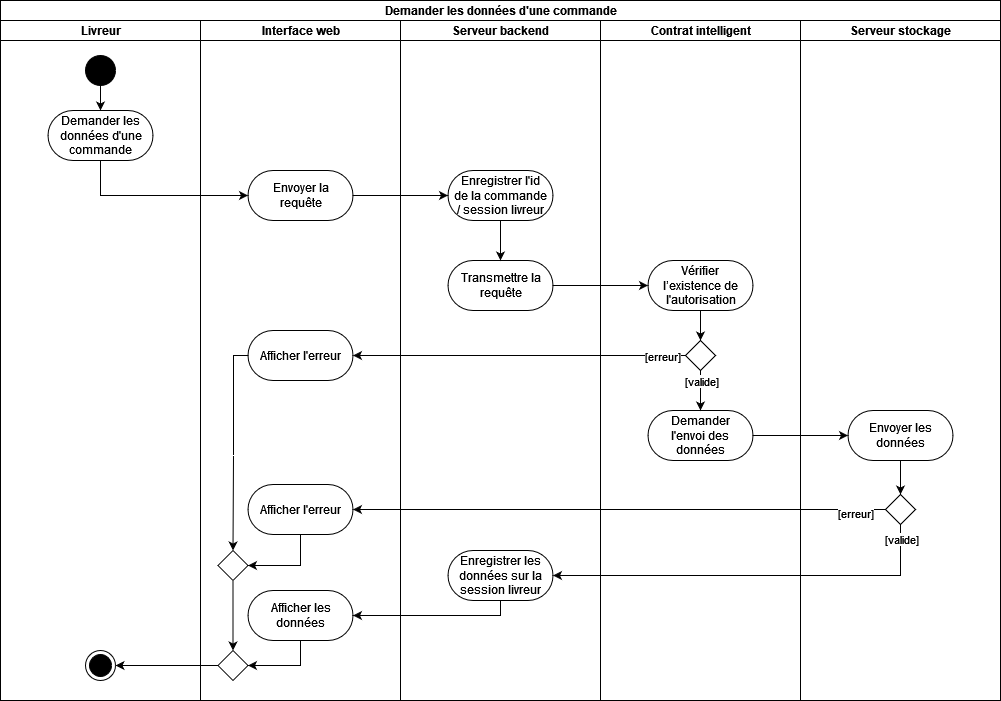

The diagram above was exported from draw.io. Its source (the exported page's mxGraphModel, read from the mxfile embedded in the PNG):
<mxGraphModel dx="205" dy="-56" grid="1" gridSize="10" guides="1" tooltips="1" connect="1" arrows="1" fold="1" page="1" pageScale="1" pageWidth="827" pageHeight="1169" math="0" shadow="0">
  <root>
    <mxCell id="0" />
    <mxCell id="1" parent="0" />
    <mxCell id="z7BcptGroVDBlKAlNKfm-101" value="Demander les données d'une commande" style="swimlane;html=1;childLayout=stackLayout;resizeParent=1;resizeParentMax=0;horizontal=1;startSize=20;horizontalStack=1;" vertex="1" parent="1">
      <mxGeometry x="1010" y="1700" width="1000" height="700" as="geometry" />
    </mxCell>
    <mxCell id="z7BcptGroVDBlKAlNKfm-102" value="Livreur" style="swimlane;html=1;startSize=20;horizontal=1;" vertex="1" parent="z7BcptGroVDBlKAlNKfm-101">
      <mxGeometry y="20" width="200" height="680" as="geometry" />
    </mxCell>
    <mxCell id="z7BcptGroVDBlKAlNKfm-103" style="edgeStyle=orthogonalEdgeStyle;rounded=0;orthogonalLoop=1;jettySize=auto;html=1;" edge="1" parent="z7BcptGroVDBlKAlNKfm-102" source="z7BcptGroVDBlKAlNKfm-104">
      <mxGeometry relative="1" as="geometry">
        <mxPoint x="100" y="90" as="targetPoint" />
      </mxGeometry>
    </mxCell>
    <mxCell id="z7BcptGroVDBlKAlNKfm-104" value="" style="ellipse;fillColor=strokeColor;" vertex="1" parent="z7BcptGroVDBlKAlNKfm-102">
      <mxGeometry x="85" y="35" width="30" height="30" as="geometry" />
    </mxCell>
    <mxCell id="z7BcptGroVDBlKAlNKfm-105" value="" style="ellipse;html=1;shape=endState;fillColor=strokeColor;" vertex="1" parent="z7BcptGroVDBlKAlNKfm-102">
      <mxGeometry x="85" y="630" width="30" height="30" as="geometry" />
    </mxCell>
    <mxCell id="z7BcptGroVDBlKAlNKfm-106" value="Demander les&lt;br&gt;données d'une&lt;br&gt;commande" style="html=1;dashed=0;whitespace=wrap;shape=mxgraph.dfd.start" vertex="1" parent="z7BcptGroVDBlKAlNKfm-102">
      <mxGeometry x="47.5" y="90" width="105" height="50" as="geometry" />
    </mxCell>
    <mxCell id="z7BcptGroVDBlKAlNKfm-107" value="&lt;div&gt;Interface web&lt;/div&gt;" style="swimlane;html=1;startSize=20;horizontal=1;" vertex="1" parent="z7BcptGroVDBlKAlNKfm-101">
      <mxGeometry x="200" y="20" width="200" height="680" as="geometry" />
    </mxCell>
    <mxCell id="z7BcptGroVDBlKAlNKfm-108" value="Envoyer la&lt;br&gt;requête" style="html=1;dashed=0;whitespace=wrap;shape=mxgraph.dfd.start" vertex="1" parent="z7BcptGroVDBlKAlNKfm-107">
      <mxGeometry x="47.5" y="150" width="105" height="50" as="geometry" />
    </mxCell>
    <mxCell id="z7BcptGroVDBlKAlNKfm-109" style="edgeStyle=orthogonalEdgeStyle;rounded=0;orthogonalLoop=1;jettySize=auto;html=1;entryX=0.5;entryY=0;entryDx=0;entryDy=0;" edge="1" parent="z7BcptGroVDBlKAlNKfm-107" source="z7BcptGroVDBlKAlNKfm-110" target="z7BcptGroVDBlKAlNKfm-112">
      <mxGeometry relative="1" as="geometry">
        <Array as="points">
          <mxPoint x="33" y="435" />
          <mxPoint x="33" y="575" />
        </Array>
      </mxGeometry>
    </mxCell>
    <mxCell id="z7BcptGroVDBlKAlNKfm-110" value="Afficher l'erreur" style="html=1;dashed=0;whitespace=wrap;shape=mxgraph.dfd.start" vertex="1" parent="z7BcptGroVDBlKAlNKfm-107">
      <mxGeometry x="47.5" y="310" width="105" height="50" as="geometry" />
    </mxCell>
    <mxCell id="z7BcptGroVDBlKAlNKfm-111" style="edgeStyle=orthogonalEdgeStyle;rounded=0;orthogonalLoop=1;jettySize=auto;html=1;entryX=0.5;entryY=0;entryDx=0;entryDy=0;" edge="1" parent="z7BcptGroVDBlKAlNKfm-107" source="z7BcptGroVDBlKAlNKfm-112" target="z7BcptGroVDBlKAlNKfm-115">
      <mxGeometry relative="1" as="geometry" />
    </mxCell>
    <mxCell id="z7BcptGroVDBlKAlNKfm-112" value="" style="rhombus;" vertex="1" parent="z7BcptGroVDBlKAlNKfm-107">
      <mxGeometry x="17.5" y="530" width="30" height="30" as="geometry" />
    </mxCell>
    <mxCell id="z7BcptGroVDBlKAlNKfm-113" style="edgeStyle=orthogonalEdgeStyle;rounded=0;orthogonalLoop=1;jettySize=auto;html=1;entryX=1;entryY=0.5;entryDx=0;entryDy=0;" edge="1" parent="z7BcptGroVDBlKAlNKfm-107" source="z7BcptGroVDBlKAlNKfm-114" target="z7BcptGroVDBlKAlNKfm-112">
      <mxGeometry relative="1" as="geometry">
        <Array as="points">
          <mxPoint x="100" y="545" />
        </Array>
      </mxGeometry>
    </mxCell>
    <mxCell id="z7BcptGroVDBlKAlNKfm-114" value="Afficher l'erreur" style="html=1;dashed=0;whitespace=wrap;shape=mxgraph.dfd.start" vertex="1" parent="z7BcptGroVDBlKAlNKfm-107">
      <mxGeometry x="47.5" y="464" width="105" height="50" as="geometry" />
    </mxCell>
    <mxCell id="z7BcptGroVDBlKAlNKfm-115" value="" style="rhombus;" vertex="1" parent="z7BcptGroVDBlKAlNKfm-107">
      <mxGeometry x="17.5" y="630" width="30" height="30" as="geometry" />
    </mxCell>
    <mxCell id="z7BcptGroVDBlKAlNKfm-116" style="edgeStyle=orthogonalEdgeStyle;rounded=0;orthogonalLoop=1;jettySize=auto;html=1;entryX=1;entryY=0.5;entryDx=0;entryDy=0;" edge="1" parent="z7BcptGroVDBlKAlNKfm-107" source="z7BcptGroVDBlKAlNKfm-117" target="z7BcptGroVDBlKAlNKfm-115">
      <mxGeometry relative="1" as="geometry">
        <Array as="points">
          <mxPoint x="100" y="645" />
        </Array>
      </mxGeometry>
    </mxCell>
    <mxCell id="z7BcptGroVDBlKAlNKfm-117" value="Afficher les&lt;br&gt;données" style="html=1;dashed=0;whitespace=wrap;shape=mxgraph.dfd.start" vertex="1" parent="z7BcptGroVDBlKAlNKfm-107">
      <mxGeometry x="47.5" y="570" width="105" height="50" as="geometry" />
    </mxCell>
    <mxCell id="z7BcptGroVDBlKAlNKfm-118" value="&lt;div&gt;Serveur backend&lt;br&gt;&lt;/div&gt;" style="swimlane;html=1;startSize=20;horizontal=1;" vertex="1" parent="z7BcptGroVDBlKAlNKfm-101">
      <mxGeometry x="400" y="20" width="200" height="680" as="geometry" />
    </mxCell>
    <mxCell id="z7BcptGroVDBlKAlNKfm-119" value="Enregistrer les &lt;br&gt;données sur la&lt;br&gt;session livreur" style="html=1;dashed=0;whitespace=wrap;shape=mxgraph.dfd.start" vertex="1" parent="z7BcptGroVDBlKAlNKfm-118">
      <mxGeometry x="47.5" y="530" width="105" height="50" as="geometry" />
    </mxCell>
    <mxCell id="z7BcptGroVDBlKAlNKfm-120" value="Transmettre la&lt;br&gt;requête" style="html=1;dashed=0;whitespace=wrap;shape=mxgraph.dfd.start" vertex="1" parent="z7BcptGroVDBlKAlNKfm-118">
      <mxGeometry x="47.5" y="240" width="105" height="50" as="geometry" />
    </mxCell>
    <mxCell id="z7BcptGroVDBlKAlNKfm-121" style="edgeStyle=orthogonalEdgeStyle;rounded=0;orthogonalLoop=1;jettySize=auto;html=1;entryX=0;entryY=0.5;entryDx=0;entryDy=0;entryPerimeter=0;" edge="1" parent="z7BcptGroVDBlKAlNKfm-101" source="z7BcptGroVDBlKAlNKfm-106" target="z7BcptGroVDBlKAlNKfm-108">
      <mxGeometry relative="1" as="geometry">
        <Array as="points">
          <mxPoint x="100" y="195" />
        </Array>
      </mxGeometry>
    </mxCell>
    <mxCell id="z7BcptGroVDBlKAlNKfm-122" style="edgeStyle=orthogonalEdgeStyle;rounded=0;orthogonalLoop=1;jettySize=auto;html=1;entryX=0;entryY=0.5;entryDx=0;entryDy=0;entryPerimeter=0;" edge="1" parent="z7BcptGroVDBlKAlNKfm-101" source="z7BcptGroVDBlKAlNKfm-108">
      <mxGeometry relative="1" as="geometry">
        <mxPoint x="447.5" y="195" as="targetPoint" />
      </mxGeometry>
    </mxCell>
    <mxCell id="z7BcptGroVDBlKAlNKfm-123" style="edgeStyle=orthogonalEdgeStyle;rounded=0;orthogonalLoop=1;jettySize=auto;html=1;entryX=1;entryY=0.5;entryDx=0;entryDy=0;entryPerimeter=0;" edge="1" parent="z7BcptGroVDBlKAlNKfm-101" source="z7BcptGroVDBlKAlNKfm-134" target="z7BcptGroVDBlKAlNKfm-110">
      <mxGeometry relative="1" as="geometry" />
    </mxCell>
    <mxCell id="z7BcptGroVDBlKAlNKfm-124" value="[erreur]" style="edgeLabel;html=1;align=center;verticalAlign=middle;resizable=0;points=[];" vertex="1" connectable="0" parent="z7BcptGroVDBlKAlNKfm-123">
      <mxGeometry x="-0.8528" relative="1" as="geometry">
        <mxPoint as="offset" />
      </mxGeometry>
    </mxCell>
    <mxCell id="z7BcptGroVDBlKAlNKfm-125" style="edgeStyle=orthogonalEdgeStyle;rounded=0;orthogonalLoop=1;jettySize=auto;html=1;entryX=1;entryY=0.5;entryDx=0;entryDy=0;entryPerimeter=0;" edge="1" parent="z7BcptGroVDBlKAlNKfm-101" source="z7BcptGroVDBlKAlNKfm-141" target="z7BcptGroVDBlKAlNKfm-114">
      <mxGeometry relative="1" as="geometry" />
    </mxCell>
    <mxCell id="z7BcptGroVDBlKAlNKfm-126" value="[erreur]" style="edgeLabel;html=1;align=center;verticalAlign=middle;resizable=0;points=[];" vertex="1" connectable="0" parent="z7BcptGroVDBlKAlNKfm-125">
      <mxGeometry x="-0.8822" y="3" relative="1" as="geometry">
        <mxPoint as="offset" />
      </mxGeometry>
    </mxCell>
    <mxCell id="z7BcptGroVDBlKAlNKfm-127" style="edgeStyle=orthogonalEdgeStyle;rounded=0;orthogonalLoop=1;jettySize=auto;html=1;entryX=1;entryY=0.5;entryDx=0;entryDy=0;entryPerimeter=0;" edge="1" parent="z7BcptGroVDBlKAlNKfm-101" source="z7BcptGroVDBlKAlNKfm-141" target="z7BcptGroVDBlKAlNKfm-119">
      <mxGeometry relative="1" as="geometry">
        <Array as="points">
          <mxPoint x="900" y="575" />
        </Array>
      </mxGeometry>
    </mxCell>
    <mxCell id="z7BcptGroVDBlKAlNKfm-128" value="[valide]" style="edgeLabel;html=1;align=center;verticalAlign=middle;resizable=0;points=[];" vertex="1" connectable="0" parent="z7BcptGroVDBlKAlNKfm-127">
      <mxGeometry x="-0.9298" relative="1" as="geometry">
        <mxPoint as="offset" />
      </mxGeometry>
    </mxCell>
    <mxCell id="z7BcptGroVDBlKAlNKfm-129" style="edgeStyle=orthogonalEdgeStyle;rounded=0;orthogonalLoop=1;jettySize=auto;html=1;entryX=1;entryY=0.5;entryDx=0;entryDy=0;entryPerimeter=0;" edge="1" parent="z7BcptGroVDBlKAlNKfm-101" source="z7BcptGroVDBlKAlNKfm-119" target="z7BcptGroVDBlKAlNKfm-117">
      <mxGeometry relative="1" as="geometry">
        <Array as="points">
          <mxPoint x="500" y="615" />
        </Array>
      </mxGeometry>
    </mxCell>
    <mxCell id="z7BcptGroVDBlKAlNKfm-130" style="edgeStyle=orthogonalEdgeStyle;rounded=0;orthogonalLoop=1;jettySize=auto;html=1;entryX=1;entryY=0.5;entryDx=0;entryDy=0;" edge="1" parent="z7BcptGroVDBlKAlNKfm-101" source="z7BcptGroVDBlKAlNKfm-115" target="z7BcptGroVDBlKAlNKfm-105">
      <mxGeometry relative="1" as="geometry" />
    </mxCell>
    <mxCell id="z7BcptGroVDBlKAlNKfm-131" value="&lt;div&gt;Contrat intelligent&lt;/div&gt;" style="swimlane;html=1;startSize=20;horizontal=1;" vertex="1" parent="z7BcptGroVDBlKAlNKfm-101">
      <mxGeometry x="600" y="20" width="200" height="680" as="geometry" />
    </mxCell>
    <mxCell id="z7BcptGroVDBlKAlNKfm-132" style="edgeStyle=orthogonalEdgeStyle;rounded=0;orthogonalLoop=1;jettySize=auto;html=1;entryX=0.5;entryY=0;entryDx=0;entryDy=0;" edge="1" parent="z7BcptGroVDBlKAlNKfm-131" source="z7BcptGroVDBlKAlNKfm-133" target="z7BcptGroVDBlKAlNKfm-134">
      <mxGeometry relative="1" as="geometry" />
    </mxCell>
    <mxCell id="z7BcptGroVDBlKAlNKfm-133" value="Vérifier &lt;br&gt;l’existence de&lt;br&gt;l'autorisation" style="html=1;dashed=0;whitespace=wrap;shape=mxgraph.dfd.start" vertex="1" parent="z7BcptGroVDBlKAlNKfm-131">
      <mxGeometry x="47.5" y="240" width="105" height="50" as="geometry" />
    </mxCell>
    <mxCell id="z7BcptGroVDBlKAlNKfm-134" value="" style="rhombus;" vertex="1" parent="z7BcptGroVDBlKAlNKfm-131">
      <mxGeometry x="85" y="320" width="30" height="30" as="geometry" />
    </mxCell>
    <mxCell id="z7BcptGroVDBlKAlNKfm-135" value="Demander&lt;br&gt;l'envoi des&lt;br&gt;données" style="html=1;dashed=0;whitespace=wrap;shape=mxgraph.dfd.start" vertex="1" parent="z7BcptGroVDBlKAlNKfm-131">
      <mxGeometry x="47.5" y="390" width="105" height="50" as="geometry" />
    </mxCell>
    <mxCell id="z7BcptGroVDBlKAlNKfm-136" style="edgeStyle=orthogonalEdgeStyle;rounded=0;orthogonalLoop=1;jettySize=auto;html=1;entryX=0.5;entryY=0.5;entryDx=0;entryDy=-25;entryPerimeter=0;" edge="1" parent="z7BcptGroVDBlKAlNKfm-131" source="z7BcptGroVDBlKAlNKfm-134" target="z7BcptGroVDBlKAlNKfm-135">
      <mxGeometry relative="1" as="geometry">
        <Array as="points">
          <mxPoint x="100" y="370" />
          <mxPoint x="100" y="370" />
        </Array>
        <mxPoint x="180" y="440" as="targetPoint" />
      </mxGeometry>
    </mxCell>
    <mxCell id="z7BcptGroVDBlKAlNKfm-137" value="[valide]" style="edgeLabel;html=1;align=center;verticalAlign=middle;resizable=0;points=[];" vertex="1" connectable="0" parent="z7BcptGroVDBlKAlNKfm-136">
      <mxGeometry x="-0.7762" y="-2" relative="1" as="geometry">
        <mxPoint x="2" y="6" as="offset" />
      </mxGeometry>
    </mxCell>
    <mxCell id="z7BcptGroVDBlKAlNKfm-138" value="Serveur stockage" style="swimlane;html=1;startSize=20;horizontal=1;" vertex="1" parent="z7BcptGroVDBlKAlNKfm-101">
      <mxGeometry x="800" y="20" width="200" height="680" as="geometry" />
    </mxCell>
    <mxCell id="z7BcptGroVDBlKAlNKfm-139" style="edgeStyle=orthogonalEdgeStyle;rounded=0;orthogonalLoop=1;jettySize=auto;html=1;entryX=0.5;entryY=0;entryDx=0;entryDy=0;" edge="1" parent="z7BcptGroVDBlKAlNKfm-138" source="z7BcptGroVDBlKAlNKfm-140" target="z7BcptGroVDBlKAlNKfm-141">
      <mxGeometry relative="1" as="geometry" />
    </mxCell>
    <mxCell id="z7BcptGroVDBlKAlNKfm-140" value="Envoyer les&lt;br&gt;données" style="html=1;dashed=0;whitespace=wrap;shape=mxgraph.dfd.start" vertex="1" parent="z7BcptGroVDBlKAlNKfm-138">
      <mxGeometry x="47.5" y="390" width="105" height="50" as="geometry" />
    </mxCell>
    <mxCell id="z7BcptGroVDBlKAlNKfm-141" value="" style="rhombus;" vertex="1" parent="z7BcptGroVDBlKAlNKfm-138">
      <mxGeometry x="85" y="474" width="30" height="30" as="geometry" />
    </mxCell>
    <mxCell id="z7BcptGroVDBlKAlNKfm-142" style="edgeStyle=orthogonalEdgeStyle;rounded=0;orthogonalLoop=1;jettySize=auto;html=1;entryX=0;entryY=0.5;entryDx=0;entryDy=0;entryPerimeter=0;" edge="1" parent="z7BcptGroVDBlKAlNKfm-101" source="z7BcptGroVDBlKAlNKfm-135" target="z7BcptGroVDBlKAlNKfm-140">
      <mxGeometry relative="1" as="geometry" />
    </mxCell>
    <mxCell id="z7BcptGroVDBlKAlNKfm-143" style="edgeStyle=orthogonalEdgeStyle;rounded=0;orthogonalLoop=1;jettySize=auto;html=1;entryX=0;entryY=0.5;entryDx=0;entryDy=0;entryPerimeter=0;" edge="1" parent="z7BcptGroVDBlKAlNKfm-101" source="z7BcptGroVDBlKAlNKfm-120" target="z7BcptGroVDBlKAlNKfm-133">
      <mxGeometry relative="1" as="geometry" />
    </mxCell>
    <mxCell id="z7BcptGroVDBlKAlNKfm-144" style="edgeStyle=orthogonalEdgeStyle;rounded=0;orthogonalLoop=1;jettySize=auto;html=1;entryX=0.5;entryY=0.5;entryDx=0;entryDy=-25;entryPerimeter=0;" edge="1" parent="1" source="z7BcptGroVDBlKAlNKfm-145" target="z7BcptGroVDBlKAlNKfm-120">
      <mxGeometry relative="1" as="geometry" />
    </mxCell>
    <mxCell id="z7BcptGroVDBlKAlNKfm-145" value="Enregistrer l'id &lt;br&gt;de la commande&lt;br&gt;/ session livreur" style="html=1;dashed=0;whitespace=wrap;shape=mxgraph.dfd.start" vertex="1" parent="1">
      <mxGeometry x="1457.5" y="1870" width="105" height="50" as="geometry" />
    </mxCell>
  </root>
</mxGraphModel>